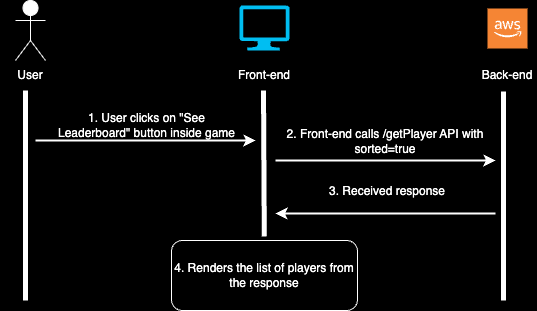

The diagram above was exported from draw.io. Its source (the exported page's mxGraphModel, read from the mxfile embedded in the PNG):
<mxGraphModel dx="1026" dy="651" grid="1" gridSize="10" guides="1" tooltips="1" connect="1" arrows="1" fold="1" page="1" pageScale="1" pageWidth="827" pageHeight="1169" background="#000000" math="0" shadow="0">
  <root>
    <mxCell id="0" />
    <mxCell id="1" parent="0" />
    <mxCell id="GoG826L9jIJSFtWk2_07-3" value="" style="endArrow=none;html=1;rounded=0;strokeColor=#FFFFFF;strokeWidth=5;" parent="1" edge="1">
      <mxGeometry width="50" height="50" relative="1" as="geometry">
        <mxPoint x="80" y="320" as="sourcePoint" />
        <mxPoint x="80" y="110" as="targetPoint" />
      </mxGeometry>
    </mxCell>
    <mxCell id="GoG826L9jIJSFtWk2_07-4" value="" style="endArrow=none;html=1;rounded=0;strokeColor=#FFFFFF;strokeWidth=5;" parent="1" source="GoG826L9jIJSFtWk2_07-22" edge="1">
      <mxGeometry width="50" height="50" relative="1" as="geometry">
        <mxPoint x="320" y="630" as="sourcePoint" />
        <mxPoint x="318" y="110" as="targetPoint" />
      </mxGeometry>
    </mxCell>
    <mxCell id="GoG826L9jIJSFtWk2_07-5" value="" style="endArrow=none;html=1;rounded=0;strokeColor=#FFFFFF;strokeWidth=5;" parent="1" edge="1">
      <mxGeometry width="50" height="50" relative="1" as="geometry">
        <mxPoint x="558" y="320" as="sourcePoint" />
        <mxPoint x="558" y="111" as="targetPoint" />
      </mxGeometry>
    </mxCell>
    <mxCell id="GoG826L9jIJSFtWk2_07-7" value="Actor" style="shape=umlActor;verticalLabelPosition=bottom;verticalAlign=top;html=1;outlineConnect=0;fillColor=#FFFFFF;strokeColor=#FFFFFF;" parent="1" vertex="1">
      <mxGeometry x="70" y="20" width="30" height="60" as="geometry" />
    </mxCell>
    <mxCell id="GoG826L9jIJSFtWk2_07-8" value="User" style="text;strokeColor=none;align=center;fillColor=none;html=1;verticalAlign=middle;whiteSpace=wrap;rounded=0;fontColor=#FFFFFF;" parent="1" vertex="1">
      <mxGeometry x="55" y="80" width="60" height="30" as="geometry" />
    </mxCell>
    <mxCell id="GoG826L9jIJSFtWk2_07-9" value="" style="verticalLabelPosition=bottom;html=1;verticalAlign=top;align=center;strokeColor=none;fillColor=#00BEF2;shape=mxgraph.azure.computer;pointerEvents=1;" parent="1" vertex="1">
      <mxGeometry x="294" y="25" width="50" height="45" as="geometry" />
    </mxCell>
    <mxCell id="GoG826L9jIJSFtWk2_07-10" value="Front-end" style="text;strokeColor=none;align=center;fillColor=none;html=1;verticalAlign=middle;whiteSpace=wrap;rounded=0;fontColor=#FFFFFF;" parent="1" vertex="1">
      <mxGeometry x="289" y="80" width="60" height="30" as="geometry" />
    </mxCell>
    <mxCell id="GoG826L9jIJSFtWk2_07-11" value="" style="outlineConnect=0;dashed=0;verticalLabelPosition=bottom;verticalAlign=top;align=center;html=1;shape=mxgraph.aws3.cloud_2;fillColor=#F58534;gradientColor=none;" parent="1" vertex="1">
      <mxGeometry x="542" y="28" width="40" height="40" as="geometry" />
    </mxCell>
    <mxCell id="GoG826L9jIJSFtWk2_07-12" value="Back-end" style="text;strokeColor=none;align=center;fillColor=none;html=1;verticalAlign=middle;whiteSpace=wrap;rounded=0;fontColor=#FFFFFF;" parent="1" vertex="1">
      <mxGeometry x="532" y="80" width="60" height="30" as="geometry" />
    </mxCell>
    <mxCell id="GoG826L9jIJSFtWk2_07-15" value="" style="endArrow=classic;html=1;rounded=0;strokeColor=#FFFFFF;strokeWidth=2;" parent="1" edge="1">
      <mxGeometry width="50" height="50" relative="1" as="geometry">
        <mxPoint x="90" y="160" as="sourcePoint" />
        <mxPoint x="310" y="160" as="targetPoint" />
      </mxGeometry>
    </mxCell>
    <mxCell id="GoG826L9jIJSFtWk2_07-16" value="&lt;font color=&quot;#ffffff&quot;&gt;1. User clicks on &quot;See Leaderboard&quot; button inside game&lt;/font&gt;" style="text;strokeColor=none;align=center;fillColor=none;html=1;verticalAlign=middle;whiteSpace=wrap;rounded=0;" parent="1" vertex="1">
      <mxGeometry x="109" y="130" width="185" height="30" as="geometry" />
    </mxCell>
    <mxCell id="GoG826L9jIJSFtWk2_07-18" value="" style="endArrow=classic;html=1;rounded=0;strokeColor=#FFFFFF;strokeWidth=2;" parent="1" edge="1">
      <mxGeometry width="50" height="50" relative="1" as="geometry">
        <mxPoint x="330" y="180" as="sourcePoint" />
        <mxPoint x="550" y="180" as="targetPoint" />
      </mxGeometry>
    </mxCell>
    <mxCell id="GoG826L9jIJSFtWk2_07-19" value="&lt;font color=&quot;#ffffff&quot;&gt;2. Front-end calls /getPlayer API with sorted=true&lt;/font&gt;" style="text;strokeColor=none;align=center;fillColor=none;html=1;verticalAlign=middle;whiteSpace=wrap;rounded=0;" parent="1" vertex="1">
      <mxGeometry x="340" y="146" width="200" height="30" as="geometry" />
    </mxCell>
    <mxCell id="GoG826L9jIJSFtWk2_07-20" value="" style="endArrow=classic;html=1;rounded=0;strokeColor=#FFFFFF;strokeWidth=2;" parent="1" edge="1">
      <mxGeometry width="50" height="50" relative="1" as="geometry">
        <mxPoint x="550" y="233" as="sourcePoint" />
        <mxPoint x="330" y="233" as="targetPoint" />
      </mxGeometry>
    </mxCell>
    <mxCell id="GoG826L9jIJSFtWk2_07-21" value="&lt;font color=&quot;#ffffff&quot;&gt;3. Received response&lt;/font&gt;" style="text;strokeColor=none;align=center;fillColor=none;html=1;verticalAlign=middle;whiteSpace=wrap;rounded=0;" parent="1" vertex="1">
      <mxGeometry x="342" y="196" width="200" height="30" as="geometry" />
    </mxCell>
    <mxCell id="GoG826L9jIJSFtWk2_07-22" value="&lt;font color=&quot;#ffffff&quot;&gt;4. Renders the list of players from the response&lt;/font&gt;" style="rounded=1;whiteSpace=wrap;html=1;perimeterSpacing=4;strokeColor=#FFFFFF;fillColor=#000000;" parent="1" vertex="1">
      <mxGeometry x="226" y="260" width="186" height="70" as="geometry" />
    </mxCell>
  </root>
</mxGraphModel>